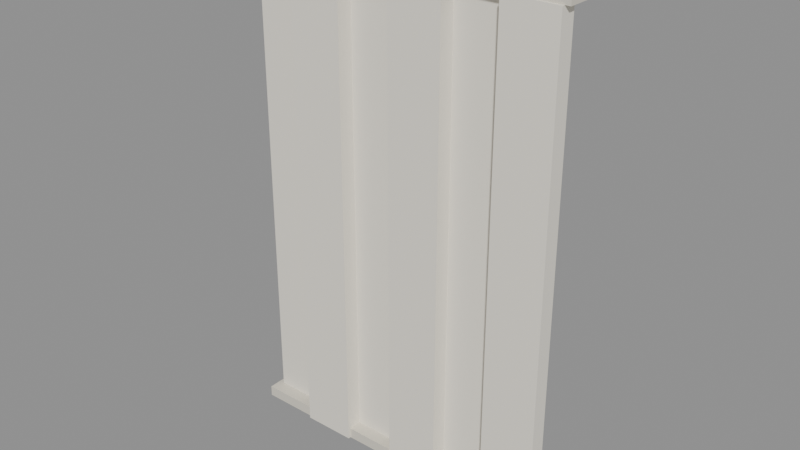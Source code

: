 # Source: TEXTIL_CORTINA_SALA_v01.blend  (saved by Blender 4.2.66; exported with 4.5.12 LTS)
import bpy
from mathutils import Matrix  # noqa: F401  (used for matrix-valued properties, if any)

bpy.ops.wm.read_factory_settings(use_empty=True)
scene = bpy.context.scene
scene.name = 'Scene'

# ---- materials (node trees are filled in below, after node groups)
mat_polyroom_pbr = bpy.data.materials.new('Polyroom_PBR')

# ---- material node trees
mat_polyroom_pbr.use_nodes = True; mat_polyroom_pbr.node_tree.nodes.clear()
_N = mat_polyroom_pbr.node_tree.nodes; _L = mat_polyroom_pbr.node_tree.links
n0 = _N.new('ShaderNodeOutputMaterial'); n0.name = 'Material Output'; n0.location = (0, 0)
n1 = _N.new('ShaderNodeBsdfPrincipled'); n1.name = 'Principled BSDF'; n1.location = (0, 0)
n1.inputs[2].default_value = 0.8
n2 = _N.new('ShaderNodeVertexColor'); n2.name = 'Color Attribute'; n2.location = (0, 0)
n2.layer_name = 'Color'
_L.new(n2.outputs[0], n1.inputs[0])
_L.new(n1.outputs[0], n0.inputs[0])
n0.is_active_output = True

# ---- meshes
me_textil_cortina_sala_v01 = bpy.data.meshes.new('TEXTIL_CORTINA_SALA_v01')
me_textil_cortina_sala_v01.from_pydata([(-0.6, 0.0, 0.0), (-0.6, 0.0, 1.8), (-0.6, 0.06, 0.0), (-0.6, 0.06, 1.8), (-0.4, 0.0, 0.0), (-0.4, 0.0, 1.8), (-0.4, 0.06, 0.0), (-0.4, 0.06, 1.8), (-0.4, -0.06, 0.0), (-0.4, -0.06, 1.8), (-0.4, 0.0, 0.0), (-0.4, 0.0, 1.8), (-0.2, -0.06, 0.0), (-0.2, -0.06, 1.8), (-0.2, 0.0, 0.0), (-0.2, 0.0, 1.8), (-0.2, 0.0, 0.0), (-0.2, 0.0, 1.8), (-0.2, 0.06, 0.0), (-0.2, 0.06, 1.8), (0.0, 0.0, 0.0), (0.0, 0.0, 1.8), (0.0, 0.06, 0.0), (0.0, 0.06, 1.8), (0.0, -0.06, 0.0), (0.0, -0.06, 1.8), (0.0, 0.0, 0.0), (0.0, 0.0, 1.8), (0.2, -0.06, 0.0), (0.2, -0.06, 1.8), (0.2, 0.0, 0.0), (0.2, 0.0, 1.8), (0.2, 0.0, 0.0), (0.2, 0.0, 1.8), (0.2, 0.06, 0.0), (0.2, 0.06, 1.8), (0.4, 0.0, 0.0), (0.4, 0.0, 1.8), (0.4, 0.06, 0.0), (0.4, 0.06, 1.8), (0.4, -0.06, 0.0), (0.4, -0.06, 1.8), (0.4, 0.0, 0.0), (0.4, 0.0, 1.8), (0.6, -0.06, 0.0), (0.6, -0.06, 1.8), (0.6, 0.0, 0.0), (0.6, 0.0, 1.8), (-0.62, -0.05, 1.8), (-0.62, -0.05, 1.88), (-0.62, 0.05, 1.8), (-0.62, 0.05, 1.88), (0.62, -0.05, 1.8), (0.62, -0.05, 1.88), (0.62, 0.05, 1.8), (0.62, 0.05, 1.88), (-0.62, -0.05, 0.0), (-0.62, -0.05, 0.04), (-0.62, 0.05, 0.0), (-0.62, 0.05, 0.04), (0.62, -0.05, 0.0), (0.62, -0.05, 0.04), (0.62, 0.05, 0.0), (0.62, 0.05, 0.04)], [], [(0, 1, 3, 2), (2, 3, 7, 6), (6, 7, 5, 4), (4, 5, 1, 0), (2, 6, 4, 0), (7, 3, 1, 5), (8, 9, 11, 10), (10, 11, 15, 14), (14, 15, 13, 12), (12, 13, 9, 8), (10, 14, 12, 8), (15, 11, 9, 13), (16, 17, 19, 18), (18, 19, 23, 22), (22, 23, 21, 20), (20, 21, 17, 16), (18, 22, 20, 16), (23, 19, 17, 21), (24, 25, 27, 26), (26, 27, 31, 30), (30, 31, 29, 28), (28, 29, 25, 24), (26, 30, 28, 24), (31, 27, 25, 29), (32, 33, 35, 34), (34, 35, 39, 38), (38, 39, 37, 36), (36, 37, 33, 32), (34, 38, 36, 32), (39, 35, 33, 37), (40, 41, 43, 42), (42, 43, 47, 46), (46, 47, 45, 44), (44, 45, 41, 40), (42, 46, 44, 40), (47, 43, 41, 45), (48, 49, 51, 50), (50, 51, 55, 54), (54, 55, 53, 52), (52, 53, 49, 48), (50, 54, 52, 48), (55, 51, 49, 53), (56, 57, 59, 58), (58, 59, 63, 62), (62, 63, 61, 60), (60, 61, 57, 56), (58, 62, 60, 56), (63, 59, 57, 61)])
_uv = me_textil_cortina_sala_v01.uv_layers.new(name='UVMap')
_uv.uv.foreach_set('vector', [0.8728, 0.4922, 0.8728, 0.007784, 0.8889, 0.007784, 0.8889, 0.4922, 0.387, 0.4922, 0.387, 0.007784, 0.4409, 0.007784, 0.4409, 0.4922, 0.9045, 0.4922, 0.9045, 0.007784, 0.9207, 0.007784, 0.9207, 0.4922, 0.2483, 0.4922, 0.2483, 0.007784, 0.3021, 0.007784, 0.3021, 0.4922, 0.3021, 0.5084, 0.2483, 0.5084, 0.2483, 0.4922, 0.3021, 0.4922, 0.05565, 0.5239, 0.05565, 0.5778, 0.0395, 0.5778, 0.0395, 0.5239, 0.9362, 0.4922, 0.9362, 0.007784, 0.9524, 0.007784, 0.9524, 0.4922, 0.4564, 0.4922, 0.4564, 0.007784, 0.5103, 0.007784, 0.5103, 0.4922, 0.9679, 0.4922, 0.9679, 0.007784, 0.9841, 0.007784, 0.9841, 0.4922, 0.5258, 0.4922, 0.5258, 0.007784, 0.5797, 0.007784, 0.5797, 0.4922, 0.195, 0.5239, 0.195, 0.5778, 0.1789, 0.5778, 0.1789, 0.5239, 0.2267, 0.5239, 0.2267, 0.5778, 0.2106, 0.5778, 0.2106, 0.5239, 0.09332, 0.9922, 0.09332, 0.5078, 0.1095, 0.5078, 0.1095, 0.9922, 0.5952, 0.4922, 0.5952, 0.007784, 0.6491, 0.007784, 0.6491, 0.4922, 0.007784, 0.4922, 0.007784, 0.007784, 0.02393, 0.007784, 0.02393, 0.4922, 0.02393, 0.4922, 0.02393, 0.007784, 0.07776, 0.007784, 0.07776, 0.4922, 0.07776, 0.5084, 0.02393, 0.5084, 0.02393, 0.4922, 0.07776, 0.4922, 0.2644, 0.5239, 0.2644, 0.5778, 0.2483, 0.5778, 0.2483, 0.5239, 0.09332, 0.4922, 0.09332, 0.007784, 0.1095, 0.007784, 0.1095, 0.4922, 0.1095, 0.4922, 0.1095, 0.007784, 0.1633, 0.007784, 0.1633, 0.4922, 0.125, 0.9922, 0.125, 0.5078, 0.1412, 0.5078, 0.1412, 0.9922, 0.6646, 0.4922, 0.6646, 0.007784, 0.7184, 0.007784, 0.7184, 0.4922, 0.2961, 0.5239, 0.2961, 0.5778, 0.28, 0.5778, 0.28, 0.5239, 0.02393, 0.5933, 0.02393, 0.6472, 0.007784, 0.6472, 0.007784, 0.5933, 0.3177, 0.9922, 0.3177, 0.5078, 0.3338, 0.5078, 0.3338, 0.9922, 0.3177, 0.4922, 0.3177, 0.007784, 0.3715, 0.007784, 0.3715, 0.4922, 0.3494, 0.9922, 0.3494, 0.5078, 0.3655, 0.5078, 0.3655, 0.9922, 0.1789, 0.4922, 0.1789, 0.007784, 0.2327, 0.007784, 0.2327, 0.4922, 0.2327, 0.5084, 0.1789, 0.5084, 0.1789, 0.4922, 0.2327, 0.4922, 0.02393, 0.5239, 0.02393, 0.5778, 0.007784, 0.5778, 0.007784, 0.5239, 0.3811, 0.9922, 0.3811, 0.5078, 0.3972, 0.5078, 0.3972, 0.9922, 0.734, 0.4922, 0.734, 0.007784, 0.7878, 0.007784, 0.7878, 0.4922, 0.4128, 0.9922, 0.4128, 0.5078, 0.4289, 0.5078, 0.4289, 0.9922, 0.8034, 0.4922, 0.8034, 0.007784, 0.8572, 0.007784, 0.8572, 0.4922, 0.05565, 0.5933, 0.05565, 0.6472, 0.0395, 0.6472, 0.0395, 0.5933, 0.195, 0.5933, 0.195, 0.6472, 0.1789, 0.6472, 0.1789, 0.5933, 0.2321, 0.6202, 0.2106, 0.6202, 0.2106, 0.5933, 0.2321, 0.5933, 0.636, 0.8415, 0.6144, 0.8415, 0.6144, 0.5078, 0.636, 0.5078, 0.2692, 0.6202, 0.2477, 0.6202, 0.2477, 0.5933, 0.2692, 0.5933, 0.6861, 0.8415, 0.6646, 0.8415, 0.6646, 0.5078, 0.6861, 0.5078, 0.4714, 0.5078, 0.4714, 0.8415, 0.4445, 0.8415, 0.4445, 0.5078, 0.5139, 0.5078, 0.5139, 0.8415, 0.487, 0.8415, 0.487, 0.5078, 0.2955, 0.6202, 0.2848, 0.6202, 0.2848, 0.5933, 0.2955, 0.5933, 0.7125, 0.8415, 0.7017, 0.8415, 0.7017, 0.5078, 0.7125, 0.5078, 0.2213, 0.6627, 0.2106, 0.6627, 0.2106, 0.6358, 0.2213, 0.6358, 0.7388, 0.8415, 0.728, 0.8415, 0.728, 0.5078, 0.7388, 0.5078, 0.5564, 0.5078, 0.5564, 0.8415, 0.5295, 0.8415, 0.5295, 0.5078, 0.5989, 0.5078, 0.5989, 0.8415, 0.572, 0.8415, 0.572, 0.5078])
_ca = me_textil_cortina_sala_v01.color_attributes.new('Color', 'FLOAT_COLOR', 'POINT')
_ca.data.foreach_set('color', [0.88, 0.84, 0.74, 1.0, 0.88, 0.84, 0.74, 1.0, 0.88, 0.84, 0.74, 1.0, 0.88, 0.84, 0.74, 1.0, 0.88, 0.84, 0.74, 1.0, 0.88, 0.84, 0.74, 1.0, 0.88, 0.84, 0.74, 1.0, 0.88, 0.84, 0.74, 1.0, 0.88, 0.84, 0.74, 1.0, 0.88, 0.84, 0.74, 1.0, 0.88, 0.84, 0.74, 1.0, 0.88, 0.84, 0.74, 1.0, 0.88, 0.84, 0.74, 1.0, 0.88, 0.84, 0.74, 1.0, 0.88, 0.84, 0.74, 1.0, 0.88, 0.84, 0.74, 1.0, 0.88, 0.84, 0.74, 1.0, 0.88, 0.84, 0.74, 1.0, 0.88, 0.84, 0.74, 1.0, 0.88, 0.84, 0.74, 1.0, 0.88, 0.84, 0.74, 1.0, 0.88, 0.84, 0.74, 1.0, 0.88, 0.84, 0.74, 1.0, 0.88, 0.84, 0.74, 1.0, 0.88, 0.84, 0.74, 1.0, 0.88, 0.84, 0.74, 1.0, 0.88, 0.84, 0.74, 1.0, 0.88, 0.84, 0.74, 1.0, 0.88, 0.84, 0.74, 1.0, 0.88, 0.84, 0.74, 1.0, 0.88, 0.84, 0.74, 1.0, 0.88, 0.84, 0.74, 1.0, 0.88, 0.84, 0.74, 1.0, 0.88, 0.84, 0.74, 1.0, 0.88, 0.84, 0.74, 1.0, 0.88, 0.84, 0.74, 1.0, 0.88, 0.84, 0.74, 1.0, 0.88, 0.84, 0.74, 1.0, 0.88, 0.84, 0.74, 1.0, 0.88, 0.84, 0.74, 1.0, 0.88, 0.84, 0.74, 1.0, 0.88, 0.84, 0.74, 1.0, 0.88, 0.84, 0.74, 1.0, 0.88, 0.84, 0.74, 1.0, 0.88, 0.84, 0.74, 1.0, 0.88, 0.84, 0.74, 1.0, 0.88, 0.84, 0.74, 1.0, 0.88, 0.84, 0.74, 1.0, 0.72, 0.68, 0.58, 1.0, 0.72, 0.68, 0.58, 1.0, 0.72, 0.68, 0.58, 1.0, 0.72, 0.68, 0.58, 1.0, 0.72, 0.68, 0.58, 1.0, 0.72, 0.68, 0.58, 1.0, 0.72, 0.68, 0.58, 1.0, 0.72, 0.68, 0.58, 1.0, 0.72, 0.68, 0.58, 1.0, 0.72, 0.68, 0.58, 1.0, 0.72, 0.68, 0.58, 1.0, 0.72, 0.68, 0.58, 1.0, 0.72, 0.68, 0.58, 1.0, 0.72, 0.68, 0.58, 1.0, 0.72, 0.68, 0.58, 1.0, 0.72, 0.68, 0.58, 1.0])
me_textil_cortina_sala_v01.materials.append(mat_polyroom_pbr)
me_textil_cortina_sala_v01.update()

# ---- objects
ob_textil_cortina_sala_v01 = bpy.data.objects.new('TEXTIL_CORTINA_SALA_v01', me_textil_cortina_sala_v01)

# ---- transforms, parenting, visibility, modifiers, constraints
ob_textil_cortina_sala_v01.location = (0.0, 0.0, 0.0)

# ---- collection membership
scene.collection.objects.link(ob_textil_cortina_sala_v01)

# ---- scene / render settings (as saved in the file)
scene.frame_start = 1; scene.frame_end = 250; scene.frame_set(1)
scene.render.engine = 'BLENDER_EEVEE_NEXT'
bpy.context.view_layer.update()

# ---- added for rendering (the .blend has no active camera and no usable light): camera, sun + grey world if the file has none
cam_auto = bpy.data.cameras.new('AutoCamera')
cam_auto.lens = 50.0
cam_auto.sensor_width = 36.0
cam_auto.clip_end = 1000.0
ob_auto_camera = bpy.data.objects.new('AutoCamera', cam_auto)
scene.collection.objects.link(ob_auto_camera)
ob_auto_camera.location = (2.08666, -2.504, 2.60933)
ob_auto_camera.rotation_euler = (1.09748, -7.21219e-08, 0.694738)
scene.camera = ob_auto_camera
light_auto_sun = bpy.data.lights.new('AutoSun', 'SUN')
light_auto_sun.energy = 3.0
light_auto_sun.angle = 0.0523599
ob_auto_sun = bpy.data.objects.new('AutoSun', light_auto_sun)
scene.collection.objects.link(ob_auto_sun)
ob_auto_sun.rotation_euler = (0.872665, 0.174533, 0.523599)
if scene.world is None:
    world_auto = bpy.data.worlds.new('AutoWorld')
    world_auto.color = (0.3, 0.3, 0.3)
    scene.world = world_auto
bpy.context.view_layer.update()
